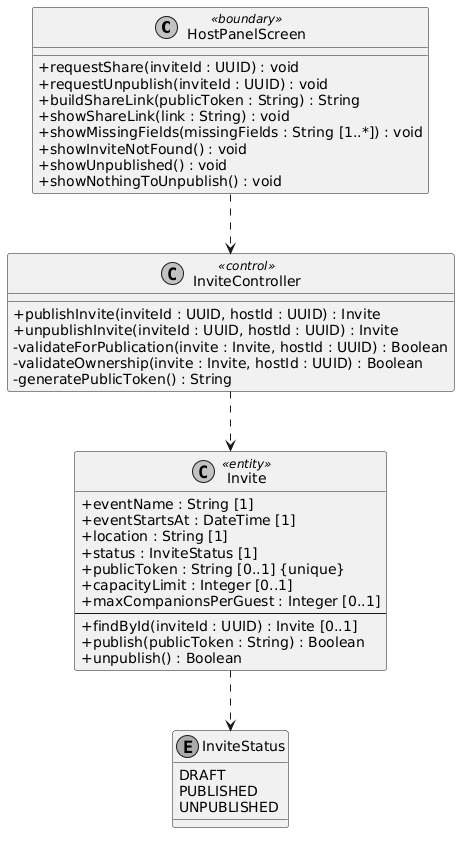

The diagram above was rendered by PlantUML. Its source (embedded in the PNG):
@startuml classes-participantes-uc004
' Classes participantes do UC004, Compartilhar convite (gerar link), em notação BCE.
' Gera o PNG sem instalar nada além do Docker, a partir da pasta onde este arquivo está:
'   docker run --rm -v "<caminho>:/data" plantuml/plantuml -tpng /data/classes-participantes-uc004.puml
' No Windows, <caminho> é o caminho absoluto da pasta, por exemplo D:\invite-app\docs\.attachments
' É o Diagrama de Classes recortado para este caso de uso, e não o do sistema inteiro.
' Cada operação corresponde a uma mensagem de diagrama-sequencia-bce-uc004.
' Identificadores em inglês, conforme o Guia de Estilo.

skinparam shadowing false
skinparam monochrome true
skinparam classAttributeIconSize 0

class HostPanelScreen <<boundary>> {
  + requestShare(inviteId : UUID) : void
  + requestUnpublish(inviteId : UUID) : void
  + buildShareLink(publicToken : String) : String
  + showShareLink(link : String) : void
  + showMissingFields(missingFields : String [1..*]) : void
  + showInviteNotFound() : void
  + showUnpublished() : void
  + showNothingToUnpublish() : void
}

class InviteController <<control>> {
  + publishInvite(inviteId : UUID, hostId : UUID) : Invite
  + unpublishInvite(inviteId : UUID, hostId : UUID) : Invite
  - validateForPublication(invite : Invite, hostId : UUID) : Boolean
  - validateOwnership(invite : Invite, hostId : UUID) : Boolean
  - generatePublicToken() : String
}

class Invite <<entity>> {
  + eventName : String [1]
  + eventStartsAt : DateTime [1]
  + location : String [1]
  + status : InviteStatus [1]
  + publicToken : String [0..1] {unique}
  + capacityLimit : Integer [0..1]
  + maxCompanionsPerGuest : Integer [0..1]
  --
  + findById(inviteId : UUID) : Invite [0..1]
  + publish(publicToken : String) : Boolean
  + unpublish() : Boolean
}

enum InviteStatus {
  DRAFT
  PUBLISHED
  UNPUBLISHED
}

HostPanelScreen ..> InviteController
InviteController ..> Invite
Invite ..> InviteStatus

@enduml